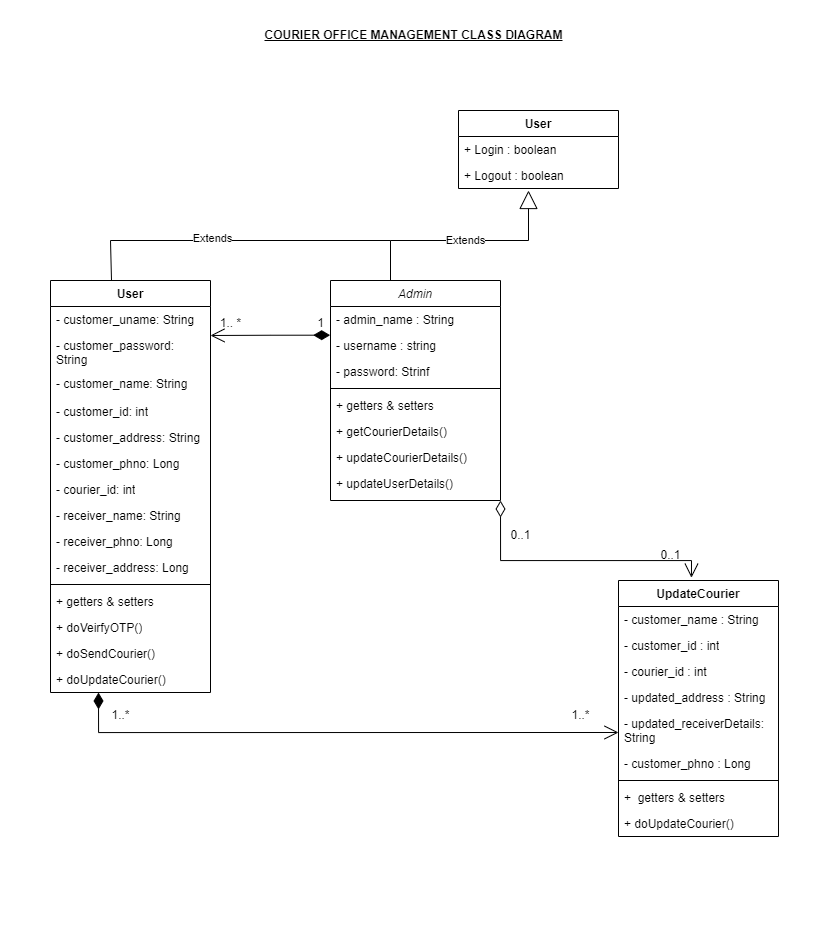

The diagram above was exported from draw.io. Its source (the exported page's mxGraphModel, read from the mxfile embedded in the PNG):
<mxGraphModel dx="1059" dy="605" grid="1" gridSize="10" guides="1" tooltips="1" connect="1" arrows="1" fold="1" page="1" pageScale="1" pageWidth="827" pageHeight="1169" math="0" shadow="0">
  <root>
    <mxCell id="WIyWlLk6GJQsqaUBKTNV-0" />
    <mxCell id="WIyWlLk6GJQsqaUBKTNV-1" parent="WIyWlLk6GJQsqaUBKTNV-0" />
    <mxCell id="zkfFHV4jXpPFQw0GAbJ--0" value="Admin" style="swimlane;fontStyle=2;align=center;verticalAlign=top;childLayout=stackLayout;horizontal=1;startSize=26;horizontalStack=0;resizeParent=1;resizeLast=0;collapsible=1;marginBottom=0;rounded=0;shadow=0;strokeWidth=1;" parent="WIyWlLk6GJQsqaUBKTNV-1" vertex="1">
      <mxGeometry x="330" y="280" width="170" height="220" as="geometry">
        <mxRectangle x="230" y="140" width="160" height="26" as="alternateBounds" />
      </mxGeometry>
    </mxCell>
    <mxCell id="I78lEuMigjb5Crt-XfPB-5" value="Extends" style="endArrow=block;endSize=16;endFill=0;html=1;rounded=0;" parent="zkfFHV4jXpPFQw0GAbJ--0" edge="1">
      <mxGeometry width="160" relative="1" as="geometry">
        <mxPoint x="60" as="sourcePoint" />
        <mxPoint x="198" y="-90" as="targetPoint" />
        <Array as="points">
          <mxPoint x="60" y="-40" />
          <mxPoint x="198" y="-40" />
        </Array>
      </mxGeometry>
    </mxCell>
    <mxCell id="zkfFHV4jXpPFQw0GAbJ--1" value="- admin_name : String" style="text;align=left;verticalAlign=top;spacingLeft=4;spacingRight=4;overflow=hidden;rotatable=0;points=[[0,0.5],[1,0.5]];portConstraint=eastwest;" parent="zkfFHV4jXpPFQw0GAbJ--0" vertex="1">
      <mxGeometry y="26" width="170" height="26" as="geometry" />
    </mxCell>
    <mxCell id="zkfFHV4jXpPFQw0GAbJ--2" value="- username : string" style="text;align=left;verticalAlign=top;spacingLeft=4;spacingRight=4;overflow=hidden;rotatable=0;points=[[0,0.5],[1,0.5]];portConstraint=eastwest;rounded=0;shadow=0;html=0;" parent="zkfFHV4jXpPFQw0GAbJ--0" vertex="1">
      <mxGeometry y="52" width="170" height="26" as="geometry" />
    </mxCell>
    <mxCell id="zkfFHV4jXpPFQw0GAbJ--3" value="- password: Strinf" style="text;align=left;verticalAlign=top;spacingLeft=4;spacingRight=4;overflow=hidden;rotatable=0;points=[[0,0.5],[1,0.5]];portConstraint=eastwest;rounded=0;shadow=0;html=0;" parent="zkfFHV4jXpPFQw0GAbJ--0" vertex="1">
      <mxGeometry y="78" width="170" height="26" as="geometry" />
    </mxCell>
    <mxCell id="zkfFHV4jXpPFQw0GAbJ--4" value="" style="line;html=1;strokeWidth=1;align=left;verticalAlign=middle;spacingTop=-1;spacingLeft=3;spacingRight=3;rotatable=0;labelPosition=right;points=[];portConstraint=eastwest;" parent="zkfFHV4jXpPFQw0GAbJ--0" vertex="1">
      <mxGeometry y="104" width="170" height="8" as="geometry" />
    </mxCell>
    <mxCell id="zkfFHV4jXpPFQw0GAbJ--5" value="+ getters &amp; setters" style="text;align=left;verticalAlign=top;spacingLeft=4;spacingRight=4;overflow=hidden;rotatable=0;points=[[0,0.5],[1,0.5]];portConstraint=eastwest;" parent="zkfFHV4jXpPFQw0GAbJ--0" vertex="1">
      <mxGeometry y="112" width="170" height="26" as="geometry" />
    </mxCell>
    <mxCell id="I78lEuMigjb5Crt-XfPB-63" value="+ getCourierDetails()" style="text;align=left;verticalAlign=top;spacingLeft=4;spacingRight=4;overflow=hidden;rotatable=0;points=[[0,0.5],[1,0.5]];portConstraint=eastwest;" parent="zkfFHV4jXpPFQw0GAbJ--0" vertex="1">
      <mxGeometry y="138" width="170" height="26" as="geometry" />
    </mxCell>
    <mxCell id="I78lEuMigjb5Crt-XfPB-46" value="+ updateCourierDetails()" style="text;align=left;verticalAlign=top;spacingLeft=4;spacingRight=4;overflow=hidden;rotatable=0;points=[[0,0.5],[1,0.5]];portConstraint=eastwest;" parent="zkfFHV4jXpPFQw0GAbJ--0" vertex="1">
      <mxGeometry y="164" width="170" height="26" as="geometry" />
    </mxCell>
    <mxCell id="9zyqOuFhTvjBbin-kB40-8" value="+ updateUserDetails()" style="text;align=left;verticalAlign=top;spacingLeft=4;spacingRight=4;overflow=hidden;rotatable=0;points=[[0,0.5],[1,0.5]];portConstraint=eastwest;" vertex="1" parent="zkfFHV4jXpPFQw0GAbJ--0">
      <mxGeometry y="190" width="170" height="26" as="geometry" />
    </mxCell>
    <mxCell id="I78lEuMigjb5Crt-XfPB-0" value="User" style="swimlane;fontStyle=1;align=center;verticalAlign=top;childLayout=stackLayout;horizontal=1;startSize=26;horizontalStack=0;resizeParent=1;resizeParentMax=0;resizeLast=0;collapsible=1;marginBottom=0;whiteSpace=wrap;html=1;" parent="WIyWlLk6GJQsqaUBKTNV-1" vertex="1">
      <mxGeometry x="458" y="110" width="160" height="78" as="geometry" />
    </mxCell>
    <mxCell id="I78lEuMigjb5Crt-XfPB-1" value="+ Login : boolean" style="text;strokeColor=none;fillColor=none;align=left;verticalAlign=top;spacingLeft=4;spacingRight=4;overflow=hidden;rotatable=0;points=[[0,0.5],[1,0.5]];portConstraint=eastwest;whiteSpace=wrap;html=1;" parent="I78lEuMigjb5Crt-XfPB-0" vertex="1">
      <mxGeometry y="26" width="160" height="26" as="geometry" />
    </mxCell>
    <mxCell id="I78lEuMigjb5Crt-XfPB-4" value="+ Logout : boolean" style="text;strokeColor=none;fillColor=none;align=left;verticalAlign=top;spacingLeft=4;spacingRight=4;overflow=hidden;rotatable=0;points=[[0,0.5],[1,0.5]];portConstraint=eastwest;whiteSpace=wrap;html=1;" parent="I78lEuMigjb5Crt-XfPB-0" vertex="1">
      <mxGeometry y="52" width="160" height="26" as="geometry" />
    </mxCell>
    <mxCell id="I78lEuMigjb5Crt-XfPB-16" value="User" style="swimlane;fontStyle=1;align=center;verticalAlign=top;childLayout=stackLayout;horizontal=1;startSize=26;horizontalStack=0;resizeParent=1;resizeParentMax=0;resizeLast=0;collapsible=1;marginBottom=0;whiteSpace=wrap;html=1;" parent="WIyWlLk6GJQsqaUBKTNV-1" vertex="1">
      <mxGeometry x="50" y="280" width="160" height="412" as="geometry" />
    </mxCell>
    <mxCell id="9zyqOuFhTvjBbin-kB40-19" value="- customer_uname: String" style="text;strokeColor=none;fillColor=none;align=left;verticalAlign=top;spacingLeft=4;spacingRight=4;overflow=hidden;rotatable=0;points=[[0,0.5],[1,0.5]];portConstraint=eastwest;whiteSpace=wrap;html=1;" vertex="1" parent="I78lEuMigjb5Crt-XfPB-16">
      <mxGeometry y="26" width="160" height="26" as="geometry" />
    </mxCell>
    <mxCell id="9zyqOuFhTvjBbin-kB40-18" value="- customer_password: String" style="text;strokeColor=none;fillColor=none;align=left;verticalAlign=top;spacingLeft=4;spacingRight=4;overflow=hidden;rotatable=0;points=[[0,0.5],[1,0.5]];portConstraint=eastwest;whiteSpace=wrap;html=1;" vertex="1" parent="I78lEuMigjb5Crt-XfPB-16">
      <mxGeometry y="52" width="160" height="38" as="geometry" />
    </mxCell>
    <mxCell id="I78lEuMigjb5Crt-XfPB-60" value="- customer_name: String" style="text;strokeColor=none;fillColor=none;align=left;verticalAlign=top;spacingLeft=4;spacingRight=4;overflow=hidden;rotatable=0;points=[[0,0.5],[1,0.5]];portConstraint=eastwest;whiteSpace=wrap;html=1;" parent="I78lEuMigjb5Crt-XfPB-16" vertex="1">
      <mxGeometry y="90" width="160" height="28" as="geometry" />
    </mxCell>
    <mxCell id="I78lEuMigjb5Crt-XfPB-40" value="- customer_id: int" style="text;strokeColor=none;fillColor=none;align=left;verticalAlign=top;spacingLeft=4;spacingRight=4;overflow=hidden;rotatable=0;points=[[0,0.5],[1,0.5]];portConstraint=eastwest;whiteSpace=wrap;html=1;" parent="I78lEuMigjb5Crt-XfPB-16" vertex="1">
      <mxGeometry y="118" width="160" height="26" as="geometry" />
    </mxCell>
    <mxCell id="I78lEuMigjb5Crt-XfPB-41" value="- customer_address: String" style="text;strokeColor=none;fillColor=none;align=left;verticalAlign=top;spacingLeft=4;spacingRight=4;overflow=hidden;rotatable=0;points=[[0,0.5],[1,0.5]];portConstraint=eastwest;whiteSpace=wrap;html=1;" parent="I78lEuMigjb5Crt-XfPB-16" vertex="1">
      <mxGeometry y="144" width="160" height="26" as="geometry" />
    </mxCell>
    <mxCell id="I78lEuMigjb5Crt-XfPB-42" value="- customer_phno: Long" style="text;strokeColor=none;fillColor=none;align=left;verticalAlign=top;spacingLeft=4;spacingRight=4;overflow=hidden;rotatable=0;points=[[0,0.5],[1,0.5]];portConstraint=eastwest;whiteSpace=wrap;html=1;" parent="I78lEuMigjb5Crt-XfPB-16" vertex="1">
      <mxGeometry y="170" width="160" height="26" as="geometry" />
    </mxCell>
    <mxCell id="9zyqOuFhTvjBbin-kB40-10" value="- courier_id: int" style="text;strokeColor=none;fillColor=none;align=left;verticalAlign=top;spacingLeft=4;spacingRight=4;overflow=hidden;rotatable=0;points=[[0,0.5],[1,0.5]];portConstraint=eastwest;whiteSpace=wrap;html=1;" vertex="1" parent="I78lEuMigjb5Crt-XfPB-16">
      <mxGeometry y="196" width="160" height="26" as="geometry" />
    </mxCell>
    <mxCell id="I78lEuMigjb5Crt-XfPB-17" value="- receiver_name: String" style="text;strokeColor=none;fillColor=none;align=left;verticalAlign=top;spacingLeft=4;spacingRight=4;overflow=hidden;rotatable=0;points=[[0,0.5],[1,0.5]];portConstraint=eastwest;whiteSpace=wrap;html=1;" parent="I78lEuMigjb5Crt-XfPB-16" vertex="1">
      <mxGeometry y="222" width="160" height="26" as="geometry" />
    </mxCell>
    <mxCell id="I78lEuMigjb5Crt-XfPB-43" value="- receiver_phno: Long" style="text;strokeColor=none;fillColor=none;align=left;verticalAlign=top;spacingLeft=4;spacingRight=4;overflow=hidden;rotatable=0;points=[[0,0.5],[1,0.5]];portConstraint=eastwest;whiteSpace=wrap;html=1;" parent="I78lEuMigjb5Crt-XfPB-16" vertex="1">
      <mxGeometry y="248" width="160" height="26" as="geometry" />
    </mxCell>
    <mxCell id="9zyqOuFhTvjBbin-kB40-1" value="- receiver_address: Long" style="text;strokeColor=none;fillColor=none;align=left;verticalAlign=top;spacingLeft=4;spacingRight=4;overflow=hidden;rotatable=0;points=[[0,0.5],[1,0.5]];portConstraint=eastwest;whiteSpace=wrap;html=1;" vertex="1" parent="I78lEuMigjb5Crt-XfPB-16">
      <mxGeometry y="274" width="160" height="26" as="geometry" />
    </mxCell>
    <mxCell id="I78lEuMigjb5Crt-XfPB-18" value="" style="line;strokeWidth=1;fillColor=none;align=left;verticalAlign=middle;spacingTop=-1;spacingLeft=3;spacingRight=3;rotatable=0;labelPosition=right;points=[];portConstraint=eastwest;strokeColor=inherit;" parent="I78lEuMigjb5Crt-XfPB-16" vertex="1">
      <mxGeometry y="300" width="160" height="8" as="geometry" />
    </mxCell>
    <mxCell id="I78lEuMigjb5Crt-XfPB-19" value="+ getters &amp;amp; setters" style="text;strokeColor=none;fillColor=none;align=left;verticalAlign=top;spacingLeft=4;spacingRight=4;overflow=hidden;rotatable=0;points=[[0,0.5],[1,0.5]];portConstraint=eastwest;whiteSpace=wrap;html=1;" parent="I78lEuMigjb5Crt-XfPB-16" vertex="1">
      <mxGeometry y="308" width="160" height="26" as="geometry" />
    </mxCell>
    <mxCell id="I78lEuMigjb5Crt-XfPB-45" value="+ doVeirfyOTP()" style="text;strokeColor=none;fillColor=none;align=left;verticalAlign=top;spacingLeft=4;spacingRight=4;overflow=hidden;rotatable=0;points=[[0,0.5],[1,0.5]];portConstraint=eastwest;whiteSpace=wrap;html=1;" parent="I78lEuMigjb5Crt-XfPB-16" vertex="1">
      <mxGeometry y="334" width="160" height="26" as="geometry" />
    </mxCell>
    <mxCell id="9zyqOuFhTvjBbin-kB40-2" value="+ doSendCourier()" style="text;strokeColor=none;fillColor=none;align=left;verticalAlign=top;spacingLeft=4;spacingRight=4;overflow=hidden;rotatable=0;points=[[0,0.5],[1,0.5]];portConstraint=eastwest;whiteSpace=wrap;html=1;" vertex="1" parent="I78lEuMigjb5Crt-XfPB-16">
      <mxGeometry y="360" width="160" height="26" as="geometry" />
    </mxCell>
    <mxCell id="9zyqOuFhTvjBbin-kB40-3" value="+ doUpdateCourier()" style="text;strokeColor=none;fillColor=none;align=left;verticalAlign=top;spacingLeft=4;spacingRight=4;overflow=hidden;rotatable=0;points=[[0,0.5],[1,0.5]];portConstraint=eastwest;whiteSpace=wrap;html=1;" vertex="1" parent="I78lEuMigjb5Crt-XfPB-16">
      <mxGeometry y="386" width="160" height="26" as="geometry" />
    </mxCell>
    <mxCell id="I78lEuMigjb5Crt-XfPB-20" value="" style="endArrow=none;html=1;edgeStyle=orthogonalEdgeStyle;rounded=0;" parent="WIyWlLk6GJQsqaUBKTNV-1" edge="1">
      <mxGeometry relative="1" as="geometry">
        <mxPoint x="110" y="240" as="sourcePoint" />
        <mxPoint x="390" y="240" as="targetPoint" />
      </mxGeometry>
    </mxCell>
    <mxCell id="I78lEuMigjb5Crt-XfPB-26" value="Extends" style="edgeLabel;html=1;align=center;verticalAlign=middle;resizable=0;points=[];" parent="I78lEuMigjb5Crt-XfPB-20" vertex="1" connectable="0">
      <mxGeometry x="-0.2786" y="3" relative="1" as="geometry">
        <mxPoint as="offset" />
      </mxGeometry>
    </mxCell>
    <mxCell id="I78lEuMigjb5Crt-XfPB-23" value="" style="endArrow=none;html=1;edgeStyle=orthogonalEdgeStyle;rounded=0;" parent="WIyWlLk6GJQsqaUBKTNV-1" edge="1">
      <mxGeometry relative="1" as="geometry">
        <mxPoint x="110" y="240" as="sourcePoint" />
        <mxPoint x="111" y="280" as="targetPoint" />
        <Array as="points">
          <mxPoint x="111" y="240" />
        </Array>
      </mxGeometry>
    </mxCell>
    <mxCell id="I78lEuMigjb5Crt-XfPB-32" value="" style="endArrow=open;endFill=1;endSize=12;html=1;rounded=0;exitX=-0.002;exitY=0.103;exitDx=0;exitDy=0;exitPerimeter=0;startArrow=diamondThin;startSize=14;startFill=1;edgeStyle=orthogonalEdgeStyle;align=left;verticalAlign=bottom;" parent="WIyWlLk6GJQsqaUBKTNV-1" source="zkfFHV4jXpPFQw0GAbJ--2" edge="1">
      <mxGeometry width="160" relative="1" as="geometry">
        <mxPoint x="310" y="350" as="sourcePoint" />
        <mxPoint x="210" y="335" as="targetPoint" />
      </mxGeometry>
    </mxCell>
    <mxCell id="I78lEuMigjb5Crt-XfPB-33" value="1" style="text;html=1;align=center;verticalAlign=middle;resizable=0;points=[];autosize=1;strokeColor=none;fillColor=none;" parent="WIyWlLk6GJQsqaUBKTNV-1" vertex="1">
      <mxGeometry x="305" y="308" width="30" height="30" as="geometry" />
    </mxCell>
    <mxCell id="I78lEuMigjb5Crt-XfPB-34" value="1.. *" style="text;html=1;align=center;verticalAlign=middle;resizable=0;points=[];autosize=1;strokeColor=none;fillColor=none;" parent="WIyWlLk6GJQsqaUBKTNV-1" vertex="1">
      <mxGeometry x="210" y="308" width="40" height="30" as="geometry" />
    </mxCell>
    <mxCell id="I78lEuMigjb5Crt-XfPB-48" value="UpdateCourier" style="swimlane;fontStyle=1;align=center;verticalAlign=top;childLayout=stackLayout;horizontal=1;startSize=26;horizontalStack=0;resizeParent=1;resizeParentMax=0;resizeLast=0;collapsible=1;marginBottom=0;whiteSpace=wrap;html=1;" parent="WIyWlLk6GJQsqaUBKTNV-1" vertex="1">
      <mxGeometry x="618" y="580" width="160" height="256" as="geometry" />
    </mxCell>
    <mxCell id="I78lEuMigjb5Crt-XfPB-52" value="- customer_name : String" style="text;strokeColor=none;fillColor=none;align=left;verticalAlign=top;spacingLeft=4;spacingRight=4;overflow=hidden;rotatable=0;points=[[0,0.5],[1,0.5]];portConstraint=eastwest;whiteSpace=wrap;html=1;" parent="I78lEuMigjb5Crt-XfPB-48" vertex="1">
      <mxGeometry y="26" width="160" height="26" as="geometry" />
    </mxCell>
    <mxCell id="I78lEuMigjb5Crt-XfPB-61" value="- customer_id : int" style="text;strokeColor=none;fillColor=none;align=left;verticalAlign=top;spacingLeft=4;spacingRight=4;overflow=hidden;rotatable=0;points=[[0,0.5],[1,0.5]];portConstraint=eastwest;whiteSpace=wrap;html=1;" parent="I78lEuMigjb5Crt-XfPB-48" vertex="1">
      <mxGeometry y="52" width="160" height="26" as="geometry" />
    </mxCell>
    <mxCell id="I78lEuMigjb5Crt-XfPB-53" value="- courier_id : int" style="text;strokeColor=none;fillColor=none;align=left;verticalAlign=top;spacingLeft=4;spacingRight=4;overflow=hidden;rotatable=0;points=[[0,0.5],[1,0.5]];portConstraint=eastwest;whiteSpace=wrap;html=1;" parent="I78lEuMigjb5Crt-XfPB-48" vertex="1">
      <mxGeometry y="78" width="160" height="26" as="geometry" />
    </mxCell>
    <mxCell id="I78lEuMigjb5Crt-XfPB-54" value="- updated_address : String" style="text;strokeColor=none;fillColor=none;align=left;verticalAlign=top;spacingLeft=4;spacingRight=4;overflow=hidden;rotatable=0;points=[[0,0.5],[1,0.5]];portConstraint=eastwest;whiteSpace=wrap;html=1;" parent="I78lEuMigjb5Crt-XfPB-48" vertex="1">
      <mxGeometry y="104" width="160" height="26" as="geometry" />
    </mxCell>
    <mxCell id="I78lEuMigjb5Crt-XfPB-55" value="- updated_receiverDetails: String" style="text;strokeColor=none;fillColor=none;align=left;verticalAlign=top;spacingLeft=4;spacingRight=4;overflow=hidden;rotatable=0;points=[[0,0.5],[1,0.5]];portConstraint=eastwest;whiteSpace=wrap;html=1;" parent="I78lEuMigjb5Crt-XfPB-48" vertex="1">
      <mxGeometry y="130" width="160" height="40" as="geometry" />
    </mxCell>
    <mxCell id="I78lEuMigjb5Crt-XfPB-49" value="- customer_phno : Long" style="text;strokeColor=none;fillColor=none;align=left;verticalAlign=top;spacingLeft=4;spacingRight=4;overflow=hidden;rotatable=0;points=[[0,0.5],[1,0.5]];portConstraint=eastwest;whiteSpace=wrap;html=1;" parent="I78lEuMigjb5Crt-XfPB-48" vertex="1">
      <mxGeometry y="170" width="160" height="26" as="geometry" />
    </mxCell>
    <mxCell id="I78lEuMigjb5Crt-XfPB-50" value="" style="line;strokeWidth=1;fillColor=none;align=left;verticalAlign=middle;spacingTop=-1;spacingLeft=3;spacingRight=3;rotatable=0;labelPosition=right;points=[];portConstraint=eastwest;strokeColor=inherit;" parent="I78lEuMigjb5Crt-XfPB-48" vertex="1">
      <mxGeometry y="196" width="160" height="8" as="geometry" />
    </mxCell>
    <mxCell id="I78lEuMigjb5Crt-XfPB-51" value="+&amp;nbsp; getters &amp;amp; setters" style="text;strokeColor=none;fillColor=none;align=left;verticalAlign=top;spacingLeft=4;spacingRight=4;overflow=hidden;rotatable=0;points=[[0,0.5],[1,0.5]];portConstraint=eastwest;whiteSpace=wrap;html=1;" parent="I78lEuMigjb5Crt-XfPB-48" vertex="1">
      <mxGeometry y="204" width="160" height="26" as="geometry" />
    </mxCell>
    <mxCell id="I78lEuMigjb5Crt-XfPB-62" value="+ doUpdateCourier()" style="text;strokeColor=none;fillColor=none;align=left;verticalAlign=top;spacingLeft=4;spacingRight=4;overflow=hidden;rotatable=0;points=[[0,0.5],[1,0.5]];portConstraint=eastwest;whiteSpace=wrap;html=1;" parent="I78lEuMigjb5Crt-XfPB-48" vertex="1">
      <mxGeometry y="230" width="160" height="26" as="geometry" />
    </mxCell>
    <mxCell id="I78lEuMigjb5Crt-XfPB-56" value="" style="endArrow=open;endFill=0;endSize=12;html=1;rounded=0;entryX=0.456;entryY=-0.011;entryDx=0;entryDy=0;entryPerimeter=0;startArrow=diamondThin;startSize=14;startFill=0;edgeStyle=orthogonalEdgeStyle;align=left;verticalAlign=bottom;" parent="WIyWlLk6GJQsqaUBKTNV-1" target="I78lEuMigjb5Crt-XfPB-48" edge="1">
      <mxGeometry width="160" relative="1" as="geometry">
        <mxPoint x="500" y="500" as="sourcePoint" />
        <mxPoint x="690" y="570" as="targetPoint" />
        <Array as="points">
          <mxPoint x="500" y="560" />
          <mxPoint x="691" y="560" />
        </Array>
      </mxGeometry>
    </mxCell>
    <mxCell id="I78lEuMigjb5Crt-XfPB-57" value="" style="endArrow=open;endFill=0;endSize=12;html=1;rounded=0;startArrow=diamondThin;startSize=14;startFill=1;edgeStyle=orthogonalEdgeStyle;align=left;verticalAlign=bottom;" parent="WIyWlLk6GJQsqaUBKTNV-1" edge="1">
      <mxGeometry width="160" relative="1" as="geometry">
        <mxPoint x="98" y="692" as="sourcePoint" />
        <mxPoint x="618" y="732" as="targetPoint" />
        <Array as="points">
          <mxPoint x="98" y="732" />
        </Array>
      </mxGeometry>
    </mxCell>
    <mxCell id="I78lEuMigjb5Crt-XfPB-66" value="&lt;b&gt;&lt;u&gt;COURIER OFFICE MANAGEMENT CLASS DIAGRAM&lt;/u&gt;&lt;/b&gt;" style="text;html=1;align=center;verticalAlign=middle;resizable=0;points=[];autosize=1;strokeColor=none;fillColor=none;" parent="WIyWlLk6GJQsqaUBKTNV-1" vertex="1">
      <mxGeometry x="253" y="20" width="320" height="30" as="geometry" />
    </mxCell>
    <mxCell id="I78lEuMigjb5Crt-XfPB-67" value="" style="text;strokeColor=none;fillColor=none;align=left;verticalAlign=middle;spacingTop=-1;spacingLeft=4;spacingRight=4;rotatable=0;labelPosition=right;points=[];portConstraint=eastwest;" parent="WIyWlLk6GJQsqaUBKTNV-1" vertex="1">
      <mxGeometry y="400" width="20" height="14" as="geometry" />
    </mxCell>
    <mxCell id="I78lEuMigjb5Crt-XfPB-68" value="" style="text;strokeColor=none;fillColor=none;align=left;verticalAlign=middle;spacingTop=-1;spacingLeft=4;spacingRight=4;rotatable=0;labelPosition=right;points=[];portConstraint=eastwest;" parent="WIyWlLk6GJQsqaUBKTNV-1" vertex="1">
      <mxGeometry x="800" y="368" width="20" height="14" as="geometry" />
    </mxCell>
    <mxCell id="9zyqOuFhTvjBbin-kB40-12" value="1..*" style="text;html=1;align=center;verticalAlign=middle;resizable=0;points=[];autosize=1;strokeColor=none;fillColor=none;" vertex="1" parent="WIyWlLk6GJQsqaUBKTNV-1">
      <mxGeometry x="100" y="700" width="40" height="30" as="geometry" />
    </mxCell>
    <mxCell id="9zyqOuFhTvjBbin-kB40-13" value="1..*" style="text;html=1;align=center;verticalAlign=middle;resizable=0;points=[];autosize=1;strokeColor=none;fillColor=none;" vertex="1" parent="WIyWlLk6GJQsqaUBKTNV-1">
      <mxGeometry x="560" y="700" width="40" height="30" as="geometry" />
    </mxCell>
    <mxCell id="9zyqOuFhTvjBbin-kB40-16" value="0..1" style="text;html=1;align=center;verticalAlign=middle;resizable=0;points=[];autosize=1;strokeColor=none;fillColor=none;" vertex="1" parent="WIyWlLk6GJQsqaUBKTNV-1">
      <mxGeometry x="650" y="540" width="40" height="30" as="geometry" />
    </mxCell>
    <mxCell id="9zyqOuFhTvjBbin-kB40-17" value="0..1" style="text;html=1;align=center;verticalAlign=middle;resizable=0;points=[];autosize=1;strokeColor=none;fillColor=none;" vertex="1" parent="WIyWlLk6GJQsqaUBKTNV-1">
      <mxGeometry x="500" y="520" width="40" height="30" as="geometry" />
    </mxCell>
    <mxCell id="9zyqOuFhTvjBbin-kB40-20" value="" style="text;strokeColor=none;fillColor=none;align=left;verticalAlign=middle;spacingTop=-1;spacingLeft=4;spacingRight=4;rotatable=0;labelPosition=right;points=[];portConstraint=eastwest;" vertex="1" parent="WIyWlLk6GJQsqaUBKTNV-1">
      <mxGeometry x="10" y="456" width="20" height="14" as="geometry" />
    </mxCell>
    <mxCell id="9zyqOuFhTvjBbin-kB40-21" value="" style="text;strokeColor=none;fillColor=none;align=left;verticalAlign=middle;spacingTop=-1;spacingLeft=4;spacingRight=4;rotatable=0;labelPosition=right;points=[];portConstraint=eastwest;" vertex="1" parent="WIyWlLk6GJQsqaUBKTNV-1">
      <mxGeometry x="420" width="20" height="14" as="geometry" />
    </mxCell>
    <mxCell id="9zyqOuFhTvjBbin-kB40-22" value="" style="text;strokeColor=none;fillColor=none;align=left;verticalAlign=middle;spacingTop=-1;spacingLeft=4;spacingRight=4;rotatable=0;labelPosition=right;points=[];portConstraint=eastwest;" vertex="1" parent="WIyWlLk6GJQsqaUBKTNV-1">
      <mxGeometry x="807" y="610" width="20" height="14" as="geometry" />
    </mxCell>
    <mxCell id="9zyqOuFhTvjBbin-kB40-23" value="" style="text;strokeColor=none;fillColor=none;align=left;verticalAlign=middle;spacingTop=-1;spacingLeft=4;spacingRight=4;rotatable=0;labelPosition=right;points=[];portConstraint=eastwest;" vertex="1" parent="WIyWlLk6GJQsqaUBKTNV-1">
      <mxGeometry x="438" y="880" width="20" height="54" as="geometry" />
    </mxCell>
  </root>
</mxGraphModel>